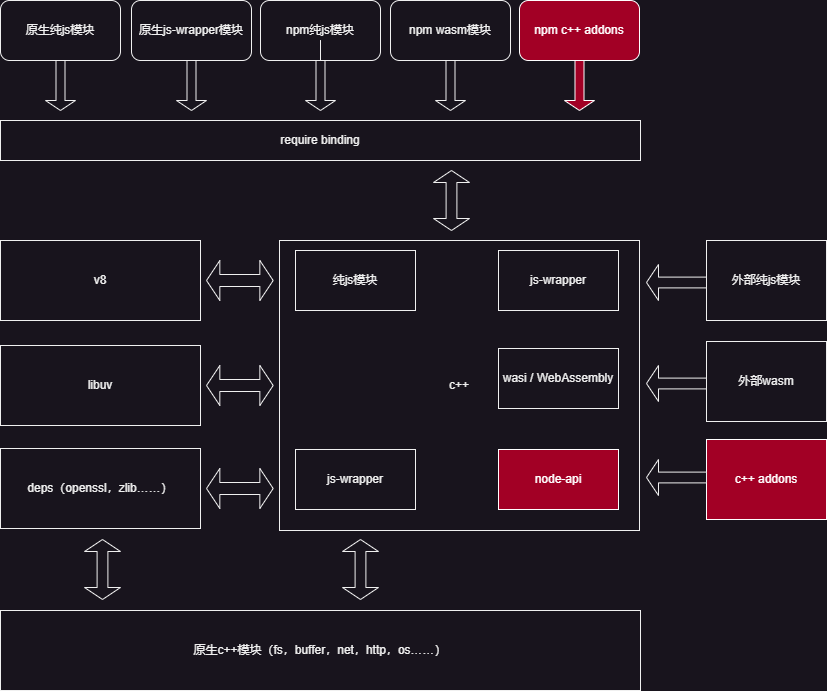

The diagram above was exported from draw.io. Its source (the exported page's mxGraphModel, read from the mxfile embedded in the PNG):
<mxGraphModel dx="1078" dy="868" grid="1" gridSize="10" guides="1" tooltips="1" connect="1" arrows="1" fold="1" page="1" pageScale="1" pageWidth="900" pageHeight="900" math="0" shadow="0">
  <root>
    <mxCell id="0" />
    <mxCell id="1" parent="0" />
    <mxCell id="Uz3OrteaupDzuqBvkpzf-1" value="原生纯js模块" style="rounded=1;whiteSpace=wrap;html=1;" parent="1" vertex="1">
      <mxGeometry x="40" y="160" width="120" height="60" as="geometry" />
    </mxCell>
    <mxCell id="Uz3OrteaupDzuqBvkpzf-2" value="原生js-wrapper模块" style="rounded=1;whiteSpace=wrap;html=1;" parent="1" vertex="1">
      <mxGeometry x="171" y="160" width="120" height="60" as="geometry" />
    </mxCell>
    <mxCell id="Uz3OrteaupDzuqBvkpzf-3" value="v8" style="rounded=0;whiteSpace=wrap;html=1;" parent="1" vertex="1">
      <mxGeometry x="40" y="400" width="200" height="80" as="geometry" />
    </mxCell>
    <mxCell id="Uz3OrteaupDzuqBvkpzf-4" value="libuv" style="rounded=0;whiteSpace=wrap;html=1;" parent="1" vertex="1">
      <mxGeometry x="40" y="505" width="200" height="80" as="geometry" />
    </mxCell>
    <mxCell id="Uz3OrteaupDzuqBvkpzf-5" value="npm纯js模块" style="rounded=1;whiteSpace=wrap;html=1;" parent="1" vertex="1">
      <mxGeometry x="300" y="160" width="120" height="60" as="geometry" />
    </mxCell>
    <mxCell id="Uz3OrteaupDzuqBvkpzf-6" value="npm c++ addons" style="rounded=1;whiteSpace=wrap;html=1;fillColor=#a20025;fontColor=#ffffff;strokeColor=#FFFFFF;" parent="1" vertex="1">
      <mxGeometry x="559" y="160" width="120" height="60" as="geometry" />
    </mxCell>
    <mxCell id="Uz3OrteaupDzuqBvkpzf-7" value="原生c++模块（fs，buffer，net，http，os……）" style="rounded=0;whiteSpace=wrap;html=1;" parent="1" vertex="1">
      <mxGeometry x="40" y="770" width="640" height="80" as="geometry" />
    </mxCell>
    <mxCell id="Uz3OrteaupDzuqBvkpzf-9" value="c++ addons" style="rounded=0;whiteSpace=wrap;html=1;fillColor=#a20025;fontColor=#ffffff;strokeColor=#FFFFFF;" parent="1" vertex="1">
      <mxGeometry x="746" y="599" width="120" height="80" as="geometry" />
    </mxCell>
    <mxCell id="Uz3OrteaupDzuqBvkpzf-15" value="require binding" style="rounded=0;whiteSpace=wrap;html=1;" parent="1" vertex="1">
      <mxGeometry x="40" y="280" width="640" height="40" as="geometry" />
    </mxCell>
    <mxCell id="Uz3OrteaupDzuqBvkpzf-16" value="c++" style="rounded=0;whiteSpace=wrap;html=1;" parent="1" vertex="1">
      <mxGeometry x="319" y="400" width="360" height="290" as="geometry" />
    </mxCell>
    <mxCell id="Uz3OrteaupDzuqBvkpzf-17" value="deps（openssl，zlib……）" style="rounded=0;whiteSpace=wrap;html=1;" parent="1" vertex="1">
      <mxGeometry x="40" y="608" width="200" height="80" as="geometry" />
    </mxCell>
    <mxCell id="Uz3OrteaupDzuqBvkpzf-24" value="" style="shape=doubleArrow;direction=south;whiteSpace=wrap;html=1;" parent="1" vertex="1">
      <mxGeometry x="382" y="699" width="36" height="60" as="geometry" />
    </mxCell>
    <mxCell id="Uz3OrteaupDzuqBvkpzf-26" value="" style="shape=doubleArrow;whiteSpace=wrap;html=1;" parent="1" vertex="1">
      <mxGeometry x="246" y="628" width="66.67" height="40" as="geometry" />
    </mxCell>
    <mxCell id="Uz3OrteaupDzuqBvkpzf-28" value="" style="shape=doubleArrow;whiteSpace=wrap;html=1;" parent="1" vertex="1">
      <mxGeometry x="246" y="525" width="66.67" height="40" as="geometry" />
    </mxCell>
    <mxCell id="Uz3OrteaupDzuqBvkpzf-30" value="" style="shape=doubleArrow;whiteSpace=wrap;html=1;" parent="1" vertex="1">
      <mxGeometry x="246" y="420" width="66.67" height="40" as="geometry" />
    </mxCell>
    <mxCell id="Uz3OrteaupDzuqBvkpzf-31" value="" style="shape=doubleArrow;direction=south;whiteSpace=wrap;html=1;" parent="1" vertex="1">
      <mxGeometry x="473" y="330" width="36" height="60" as="geometry" />
    </mxCell>
    <mxCell id="Uz3OrteaupDzuqBvkpzf-32" value="" style="shape=singleArrow;direction=south;whiteSpace=wrap;html=1;" parent="1" vertex="1">
      <mxGeometry x="85" y="220" width="30" height="50" as="geometry" />
    </mxCell>
    <mxCell id="Uz3OrteaupDzuqBvkpzf-33" value="" style="shape=singleArrow;direction=south;whiteSpace=wrap;html=1;" parent="1" vertex="1">
      <mxGeometry x="216" y="220" width="30" height="50" as="geometry" />
    </mxCell>
    <mxCell id="91IQWOgrQsAU9Q23YQ2U-5" value="" style="edgeStyle=orthogonalEdgeStyle;rounded=0;orthogonalLoop=1;jettySize=auto;html=1;" edge="1" parent="1" source="Uz3OrteaupDzuqBvkpzf-34" target="Uz3OrteaupDzuqBvkpzf-5">
      <mxGeometry relative="1" as="geometry" />
    </mxCell>
    <mxCell id="91IQWOgrQsAU9Q23YQ2U-6" value="" style="edgeStyle=orthogonalEdgeStyle;rounded=0;orthogonalLoop=1;jettySize=auto;html=1;" edge="1" parent="1" source="Uz3OrteaupDzuqBvkpzf-34" target="Uz3OrteaupDzuqBvkpzf-5">
      <mxGeometry relative="1" as="geometry" />
    </mxCell>
    <mxCell id="Uz3OrteaupDzuqBvkpzf-34" value="" style="shape=singleArrow;direction=south;whiteSpace=wrap;html=1;" parent="1" vertex="1">
      <mxGeometry x="345" y="220" width="30" height="50" as="geometry" />
    </mxCell>
    <mxCell id="Uz3OrteaupDzuqBvkpzf-35" value="" style="shape=singleArrow;direction=south;whiteSpace=wrap;html=1;fillColor=#a20025;fontColor=#ffffff;strokeColor=#FFFFFF;" parent="1" vertex="1">
      <mxGeometry x="604" y="220" width="30" height="50" as="geometry" />
    </mxCell>
    <mxCell id="Uz3OrteaupDzuqBvkpzf-37" value="node-api" style="rounded=0;whiteSpace=wrap;html=1;fillColor=#a20025;fontColor=#ffffff;strokeColor=#FFFFFF;" parent="1" vertex="1">
      <mxGeometry x="538" y="609" width="120" height="60" as="geometry" />
    </mxCell>
    <mxCell id="Uz3OrteaupDzuqBvkpzf-38" value="js-wrapper" style="rounded=0;whiteSpace=wrap;html=1;" parent="1" vertex="1">
      <mxGeometry x="335" y="609" width="120" height="60" as="geometry" />
    </mxCell>
    <mxCell id="Uz3OrteaupDzuqBvkpzf-39" value="纯js模块" style="rounded=0;whiteSpace=wrap;html=1;" parent="1" vertex="1">
      <mxGeometry x="335" y="410" width="120" height="60" as="geometry" />
    </mxCell>
    <mxCell id="Uz3OrteaupDzuqBvkpzf-40" value="js-wrapper" style="rounded=0;whiteSpace=wrap;html=1;" parent="1" vertex="1">
      <mxGeometry x="538" y="410" width="120" height="60" as="geometry" />
    </mxCell>
    <mxCell id="Uz3OrteaupDzuqBvkpzf-42" value="" style="shape=singleArrow;direction=west;whiteSpace=wrap;html=1;" parent="1" vertex="1">
      <mxGeometry x="686" y="619" width="60" height="36" as="geometry" />
    </mxCell>
    <mxCell id="Uz3OrteaupDzuqBvkpzf-41" value="外部纯js模块" style="rounded=0;whiteSpace=wrap;html=1;" parent="1" vertex="1">
      <mxGeometry x="746" y="400" width="120" height="80" as="geometry" />
    </mxCell>
    <mxCell id="Uz3OrteaupDzuqBvkpzf-43" value="" style="shape=singleArrow;direction=west;whiteSpace=wrap;html=1;" parent="1" vertex="1">
      <mxGeometry x="686" y="424" width="60" height="36" as="geometry" />
    </mxCell>
    <mxCell id="91IQWOgrQsAU9Q23YQ2U-1" value="wasi / WebAssembly" style="rounded=0;whiteSpace=wrap;html=1;" vertex="1" parent="1">
      <mxGeometry x="538" y="508" width="120" height="60" as="geometry" />
    </mxCell>
    <mxCell id="91IQWOgrQsAU9Q23YQ2U-2" value="外部wasm" style="rounded=0;whiteSpace=wrap;html=1;" vertex="1" parent="1">
      <mxGeometry x="746" y="501" width="120" height="80" as="geometry" />
    </mxCell>
    <mxCell id="91IQWOgrQsAU9Q23YQ2U-3" value="" style="shape=singleArrow;direction=west;whiteSpace=wrap;html=1;" vertex="1" parent="1">
      <mxGeometry x="686" y="525" width="60" height="36" as="geometry" />
    </mxCell>
    <mxCell id="91IQWOgrQsAU9Q23YQ2U-4" value="" style="shape=doubleArrow;direction=south;whiteSpace=wrap;html=1;" vertex="1" parent="1">
      <mxGeometry x="124" y="699" width="36" height="60" as="geometry" />
    </mxCell>
    <mxCell id="91IQWOgrQsAU9Q23YQ2U-7" value="npm wasm模块" style="rounded=1;whiteSpace=wrap;html=1;" vertex="1" parent="1">
      <mxGeometry x="430" y="160" width="120" height="60" as="geometry" />
    </mxCell>
    <mxCell id="91IQWOgrQsAU9Q23YQ2U-8" value="" style="shape=singleArrow;direction=south;whiteSpace=wrap;html=1;" vertex="1" parent="1">
      <mxGeometry x="475" y="220" width="30" height="50" as="geometry" />
    </mxCell>
  </root>
</mxGraphModel>